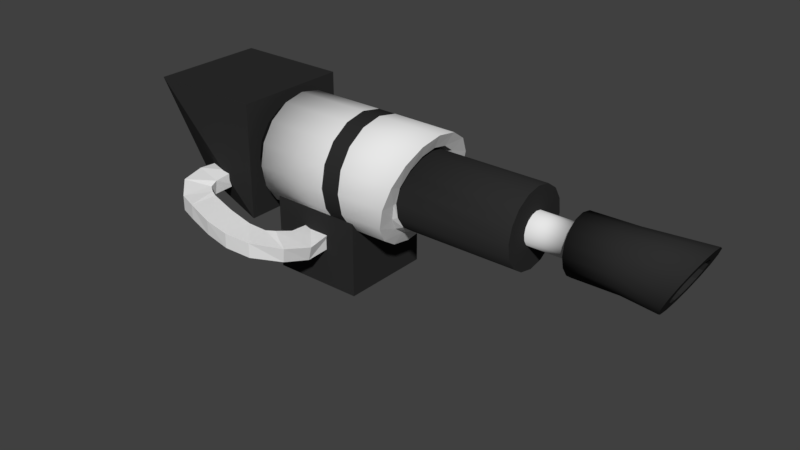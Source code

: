 # Source: pulse_canon.blend  (saved by Blender 2.77.0; exported with 4.5.12 LTS)
import bpy
from mathutils import Matrix  # noqa: F401  (used for matrix-valued properties, if any)

bpy.ops.wm.read_factory_settings(use_empty=True)
scene = bpy.context.scene
scene.name = 'Scene'

# ---- collections
col_collection_1 = bpy.data.collections.new('Collection 1'); scene.collection.children.link(col_collection_1)

# ---- materials (node trees are filled in below, after node groups)
mat_material_001 = bpy.data.materials.new('Material.001')
mat_material_001.alpha_threshold = 0.0
mat_material_001.use_transparent_shadow = False
mat_material_001.diffuse_color = (0.02721, 0.02721, 0.02721, 1.0)
mat_material_001.roughness = 0.5
mat_material_001.specular_intensity = 1.0
mat_material_002 = bpy.data.materials.new('Material.002')
mat_material_002.alpha_threshold = 0.0
mat_material_002.use_transparent_shadow = False
mat_material_002.roughness = 0.5

# ---- material node trees

# ---- world
world_world = bpy.data.worlds.new('World'); scene.world = world_world
world_world.color = (0.05088, 0.05088, 0.05088)
world_world.use_sun_shadow = False
world_world.sun_shadow_jitter_overblur = 0.0
world_world.cycles.sampling_method = 'MANUAL'

# ---- meshes
me_cylinder_001 = bpy.data.meshes.new('Cylinder.001')
me_cylinder_001.from_pydata([(-0.1203, 0.1203, -0.1253), (0.1918, 0.1203, -0.1253), (-0.1203, 0.1111, -0.1713), (0.1778, 0.1111, -0.171), (-0.1203, 0.08506, -0.2104), (0.1659, 0.08506, -0.2097), (-0.1203, 0.04603, -0.2364), (0.1579, 0.04603, -0.2356), (-0.1203, -5.258e-09, -0.2456), (0.1551, -5.258e-09, -0.2447), (-0.1203, -0.04603, -0.2364), (0.1579, -0.04603, -0.2356), (-0.1203, -0.08506, -0.2104), (0.1659, -0.08506, -0.2097), (-0.1203, -0.1111, -0.1713), (0.1778, -0.1111, -0.171), (-0.1203, -0.1203, -0.1253), (0.1918, -0.1203, -0.1253), (-0.1203, -0.1111, -0.07928), (0.2059, -0.1111, -0.07962), (-0.1203, -0.08506, -0.04026), (0.2178, -0.08506, -0.04089), (-0.1203, -0.04603, -0.01418), (0.2258, -0.04603, -0.01501), (-0.1203, 1.434e-09, -0.005027), (0.2286, 1.434e-09, -0.005917), (-0.1203, 0.04603, -0.01418), (0.2258, 0.04603, -0.01501), (-0.1203, 0.08506, -0.04026), (0.2178, 0.08506, -0.04089), (-0.1203, 0.1111, -0.07928), (0.2059, 0.1111, -0.07962), (0.08333, 0.1203, -0.1253), (0.08333, 0.1111, -0.1713), (0.08333, 0.08506, -0.2104), (0.08333, 0.04603, -0.2364), (0.08333, -5.258e-09, -0.2456), (0.08333, -0.04603, -0.2364), (0.08333, -0.08506, -0.2104), (0.08333, -0.1111, -0.1713), (0.08333, -0.1203, -0.1253), (0.08333, -0.1111, -0.07928), (0.08333, -0.08506, -0.04026), (0.08333, -0.04603, -0.01418), (0.08333, 1.434e-09, -0.005027), (0.08333, 0.04603, -0.01418), (0.08333, 0.08506, -0.04026), (0.08333, 0.1111, -0.07928), (0.1918, 0.08755, -0.1253), (0.1824, 0.08089, -0.1603), (0.1745, 0.06191, -0.1899), (0.1691, 0.0335, -0.2097), (0.1673, -3.421e-09, -0.2167), (0.1691, -0.0335, -0.2097), (0.1745, -0.06191, -0.1899), (0.1824, -0.08089, -0.1603), (0.1918, -0.08755, -0.1253), (0.2012, -0.08089, -0.09034), (0.2092, -0.06191, -0.06069), (0.2146, -0.0335, -0.04088), (0.2164, 1.45e-09, -0.03393), (0.2146, 0.0335, -0.04088), (0.2092, 0.06191, -0.06069), (0.2012, 0.08089, -0.09034), (0.1918, 0.08043, -0.1253), (0.1905, 0.07431, -0.1573), (0.1894, 0.05687, -0.1843), (0.1886, 0.03078, -0.2024), (0.1883, -3.07e-09, -0.2088), (0.1886, -0.03078, -0.2024), (0.1894, -0.05687, -0.1843), (0.1905, -0.07431, -0.1573), (0.1918, -0.08043, -0.1253), (0.1932, -0.07431, -0.09337), (0.1943, -0.05687, -0.0663), (0.1951, -0.03078, -0.04821), (0.1954, 1.405e-09, -0.04185), (0.1951, 0.03078, -0.04821), (0.1943, 0.05687, -0.0663), (0.1932, 0.07431, -0.09337), (0.4415, 0.08043, -0.125), (0.4401, 0.07431, -0.1569), (0.439, 0.05687, -0.184), (0.4382, 0.03078, -0.2021), (0.4379, -3.14e-09, -0.2085), (0.4382, -0.03078, -0.2021), (0.439, -0.05687, -0.184), (0.4401, -0.07431, -0.1569), (0.4415, -0.08043, -0.125), (0.4428, -0.07431, -0.09306), (0.4439, -0.05687, -0.06598), (0.4447, -0.03078, -0.04789), (0.445, 1.334e-09, -0.04154), (0.4447, 0.03078, -0.04789), (0.4439, 0.05687, -0.06598), (0.4428, 0.07431, -0.09306), (0.4415, 0.03317, -0.125), (0.4409, 0.03064, -0.1382), (0.4404, 0.02345, -0.1493), (0.4401, 0.01269, -0.1568), (0.44, -7.683e-10, -0.1594), (0.4401, -0.01269, -0.1568), (0.4404, -0.02345, -0.1493), (0.4409, -0.03064, -0.1382), (0.4415, -0.03317, -0.125), (0.442, -0.03064, -0.1118), (0.4425, -0.02345, -0.1007), (0.4428, -0.01269, -0.0932), (0.4429, 1.077e-09, -0.09058), (0.4428, 0.01269, -0.0932), (0.4425, 0.02345, -0.1007), (0.442, 0.03064, -0.1118), (0.5348, 0.03317, -0.1251), (0.535, 0.03064, -0.1383), (0.5351, 0.02345, -0.1495), (0.5352, 0.01269, -0.1569), (0.5352, -7.76e-10, -0.1596), (0.5352, -0.01269, -0.1569), (0.5351, -0.02345, -0.1495), (0.535, -0.03064, -0.1383), (0.5348, -0.03317, -0.1251), (0.5347, -0.03064, -0.1119), (0.5345, -0.02345, -0.1008), (0.5344, -0.01269, -0.09329), (0.5344, 1.062e-09, -0.09067), (0.5344, 0.01269, -0.09329), (0.5345, 0.02345, -0.1008), (0.5347, 0.03064, -0.1119), (0.5348, 0.05867, -0.1251), (0.5351, 0.0542, -0.1484), (0.5354, 0.04148, -0.1682), (0.5355, 0.02245, -0.1814), (0.5356, -1.755e-09, -0.186), (0.5355, -0.02245, -0.1814), (0.5354, -0.04148, -0.1682), (0.5351, -0.0542, -0.1484), (0.5348, -0.05867, -0.1251), (0.5345, -0.0542, -0.1018), (0.5343, -0.04148, -0.08203), (0.5341, -0.02245, -0.06882), (0.5341, 1.496e-09, -0.06418), (0.5341, 0.02245, -0.06882), (0.5343, 0.04148, -0.08203), (0.5345, 0.0542, -0.1018), (0.6323, 0.05893, -0.1242), (0.6326, 0.05445, -0.1476), (0.6328, 0.04167, -0.1675), (0.633, 0.02255, -0.1807), (0.6331, -1.813e-09, -0.1854), (0.633, -0.02255, -0.1807), (0.6328, -0.04167, -0.1675), (0.6326, -0.05445, -0.1476), (0.6323, -0.05893, -0.1242), (0.632, -0.05445, -0.1008), (0.6318, -0.04167, -0.08093), (0.6316, -0.02255, -0.06766), (0.6316, 1.453e-09, -0.063), (0.6316, 0.02255, -0.06766), (0.6318, 0.04167, -0.08093), (0.632, 0.05445, -0.1008), (0.7381, 0.07221, -0.1229), (0.7251, 0.06671, -0.1485), (0.7141, 0.05106, -0.1702), (0.7067, 0.02763, -0.1847), (0.7041, -4.156e-09, -0.1898), (0.7067, -0.02763, -0.1847), (0.7141, -0.05106, -0.1702), (0.7251, -0.06671, -0.1485), (0.7381, -0.07221, -0.1229), (0.7511, -0.06671, -0.09734), (0.7621, -0.05106, -0.07566), (0.7695, -0.02763, -0.06117), (0.7721, 2.034e-09, -0.05608), (0.7695, 0.02763, -0.06117), (0.7621, 0.05106, -0.07566), (0.7511, 0.06671, -0.09734), (0.7381, 0.04658, -0.1229), (0.7297, 0.04304, -0.1394), (0.7226, 0.03294, -0.1534), (0.7178, 0.01783, -0.1628), (0.7162, -1.409e-09, -0.166), (0.7178, -0.01783, -0.1628), (0.7226, -0.03294, -0.1534), (0.7297, -0.04304, -0.1394), (0.7381, -0.04658, -0.1229), (0.7465, -0.04304, -0.1064), (0.7536, -0.03294, -0.09243), (0.7584, -0.01783, -0.08308), (0.76, 2.584e-09, -0.0798), (0.7584, 0.01783, -0.08308), (0.7536, 0.03294, -0.09243), (0.7465, 0.04304, -0.1064), (0.6053, 0.04658, -0.1229), (0.5969, 0.04304, -0.1394), (0.5898, 0.03294, -0.1534), (0.585, 0.01783, -0.1628), (0.5833, -1.409e-09, -0.166), (0.585, -0.01783, -0.1628), (0.5898, -0.03294, -0.1534), (0.5969, -0.04304, -0.1394), (0.6053, -0.04658, -0.1229), (0.6137, -0.04304, -0.1064), (0.6208, -0.03294, -0.09243), (0.6255, -0.01783, -0.08308), (0.6272, 2.584e-09, -0.0798), (0.6255, 0.01783, -0.08308), (0.6208, 0.03294, -0.09243), (0.6137, 0.04304, -0.1064), (-0.09794, -0.09794, -0.35), (-0.09794, -0.09794, -0.1541), (-0.09794, 0.09794, -0.35), (-0.09794, 0.09794, -0.1541), (0.09794, -0.09794, -0.35), (0.09794, -0.09794, -0.1541), (0.09794, 0.09794, -0.35), (0.09794, 0.09794, -0.1541), (-0.1203, 0.09566, -0.1253), (-0.1203, 0.08838, -0.1619), (-0.1203, 0.06765, -0.193), (-0.1203, 0.03661, -0.2137), (-0.1203, -3.906e-09, -0.221), (-0.1203, -0.03661, -0.2137), (-0.1203, -0.06765, -0.193), (-0.1203, -0.08838, -0.1619), (-0.1203, -0.09566, -0.1253), (-0.1203, -0.08838, -0.0887), (-0.1203, -0.06765, -0.05767), (-0.1203, -0.03661, -0.03693), (-0.1203, 1.416e-09, -0.02965), (-0.1203, 0.03661, -0.03693), (-0.1203, 0.06765, -0.05767), (-0.1203, 0.08838, -0.0887), (-0.2085, 0.09566, -0.1253), (-0.2085, 0.08838, -0.1619), (-0.2085, 0.06765, -0.193), (-0.2085, 0.03661, -0.2137), (-0.2085, -3.906e-09, -0.221), (-0.2085, -0.03661, -0.2137), (-0.2085, -0.06765, -0.193), (-0.2085, -0.08838, -0.1619), (-0.2085, -0.09566, -0.1253), (-0.2085, -0.08838, -0.0887), (-0.2085, -0.06765, -0.05767), (-0.2085, -0.03661, -0.03693), (-0.2085, 1.416e-09, -0.02965), (-0.2085, 0.03661, -0.03693), (-0.2085, 0.06765, -0.05767), (-0.2085, 0.08838, -0.0887), (-0.3276, -0.07241, -0.2346), (-0.3963, -0.1232, -0.00272), (-0.3276, 0.07241, -0.2346), (-0.3963, 0.1232, -0.00272), (-0.1499, -0.1232, -0.2491), (-0.1499, -0.1232, -0.00272), (-0.1499, 0.1232, -0.2491), (-0.1499, 0.1232, -0.00272), (-0.03233, -0.139, -0.2595), (-0.02397, -0.1397, -0.229), (-0.02931, -0.08327, -0.2679), (-0.02931, -0.08327, -0.2362), (0.02397, -0.144, -0.2751), (0.03233, -0.1448, -0.2446), (0.02931, -0.08327, -0.2679), (0.02931, -0.08327, -0.2362), (-0.04073, -0.1692, -0.2513), (-0.03537, -0.1722, -0.2202), (0.009323, -0.1975, -0.2627), (0.01468, -0.2005, -0.2316), (-0.05159, -0.1839, -0.2508), (-0.051, -0.1842, -0.2192), (-0.03818, -0.241, -0.2515), (-0.03759, -0.2413, -0.2199), (-0.0845, -0.194, -0.2423), (-0.08344, -0.1945, -0.2107), (-0.08998, -0.2524, -0.2432), (-0.08892, -0.2529, -0.2116), (-0.195, -0.1807, -0.2216), (-0.195, -0.1807, -0.19), (-0.1985, -0.2392, -0.2216), (-0.1985, -0.2392, -0.19), (-0.2054, -0.1779, -0.2169), (-0.2054, -0.1779, -0.1853), (-0.2353, -0.2283, -0.2169), (-0.2353, -0.2283, -0.1853), (-0.2237, -0.1702, -0.2131), (-0.2189, -0.1687, -0.1819), (-0.2763, -0.1943, -0.2038), (-0.2715, -0.1928, -0.1726), (-0.2256, -0.153, -0.2062), (-0.2205, -0.1533, -0.175), (-0.2827, -0.1437, -0.1969), (-0.2777, -0.144, -0.1657), (-0.2134, -0.1096, -0.1972), (-0.2134, -0.1096, -0.1656), (-0.271, -0.09859, -0.1972), (-0.271, -0.09859, -0.1656), (-0.1443, -0.2481, -0.2344), (-0.1383, -0.1899, -0.2315), (-0.1432, -0.2498, -0.2028), (-0.1371, -0.1916, -0.2), (0.04223, 0.1111, -0.1713), (0.04223, 0.08506, -0.2104), (0.04223, 0.04603, -0.2364), (0.04223, -5.258e-09, -0.2456), (0.04223, -0.04603, -0.2364), (0.04223, -0.08506, -0.2104), (0.04223, -0.1111, -0.1713), (0.04223, -0.1203, -0.1253), (0.04223, -0.1111, -0.07928), (0.04223, -0.08506, -0.04026), (0.04223, -0.04603, -0.01418), (0.04223, 1.434e-09, -0.005027), (0.04223, 0.04603, -0.01418), (0.04223, 0.08506, -0.04026), (0.04223, 0.1111, -0.07928), (0.04223, 0.1203, -0.1253)], [], [(32, 1, 3, 33), (33, 3, 5, 34), (34, 5, 7, 35), (35, 7, 9, 36), (36, 9, 11, 37), (37, 11, 13, 38), (38, 13, 15, 39), (39, 15, 17, 40), (40, 17, 19, 41), (41, 19, 21, 42), (42, 21, 23, 43), (43, 23, 25, 44), (44, 25, 27, 45), (45, 27, 29, 46), (25, 23, 59, 60), (46, 29, 31, 47), (47, 31, 1, 32), (0, 2, 217, 216), (314, 47, 32, 315), (313, 46, 47, 314), (312, 45, 46, 313), (311, 44, 45, 312), (310, 43, 44, 311), (309, 42, 43, 310), (308, 41, 42, 309), (307, 40, 41, 308), (306, 39, 40, 307), (305, 38, 39, 306), (304, 37, 38, 305), (303, 36, 37, 304), (302, 35, 36, 303), (301, 34, 35, 302), (300, 33, 34, 301), (315, 32, 33, 300), (56, 55, 71, 72), (11, 9, 52, 53), (21, 19, 57, 58), (31, 29, 62, 63), (7, 5, 50, 51), (17, 15, 55, 56), (3, 1, 48, 49), (27, 25, 60, 61), (13, 11, 53, 54), (23, 21, 58, 59), (1, 31, 63, 48), (9, 7, 51, 52), (19, 17, 56, 57), (29, 27, 61, 62), (5, 3, 49, 50), (15, 13, 54, 55), (77, 76, 92, 93), (49, 48, 64, 65), (48, 63, 79, 64), (57, 56, 72, 73), (50, 49, 65, 66), (58, 57, 73, 74), (51, 50, 66, 67), (59, 58, 74, 75), (52, 51, 67, 68), (60, 59, 75, 76), (53, 52, 68, 69), (61, 60, 76, 77), (54, 53, 69, 70), (62, 61, 77, 78), (55, 54, 70, 71), (63, 62, 78, 79), (83, 82, 98, 99), (70, 69, 85, 86), (78, 77, 93, 94), (71, 70, 86, 87), (79, 78, 94, 95), (72, 71, 87, 88), (65, 64, 80, 81), (64, 79, 95, 80), (73, 72, 88, 89), (66, 65, 81, 82), (74, 73, 89, 90), (67, 66, 82, 83), (75, 74, 90, 91), (68, 67, 83, 84), (76, 75, 91, 92), (69, 68, 84, 85), (104, 103, 119, 120), (91, 90, 106, 107), (84, 83, 99, 100), (92, 91, 107, 108), (85, 84, 100, 101), (93, 92, 108, 109), (86, 85, 101, 102), (94, 93, 109, 110), (87, 86, 102, 103), (95, 94, 110, 111), (88, 87, 103, 104), (81, 80, 96, 97), (80, 95, 111, 96), (89, 88, 104, 105), (82, 81, 97, 98), (90, 89, 105, 106), (125, 124, 140, 141), (97, 96, 112, 113), (96, 111, 127, 112), (105, 104, 120, 121), (98, 97, 113, 114), (106, 105, 121, 122), (99, 98, 114, 115), (107, 106, 122, 123), (100, 99, 115, 116), (108, 107, 123, 124), (101, 100, 116, 117), (109, 108, 124, 125), (102, 101, 117, 118), (110, 109, 125, 126), (103, 102, 118, 119), (111, 110, 126, 127), (139, 138, 154, 155), (118, 117, 133, 134), (126, 125, 141, 142), (119, 118, 134, 135), (127, 126, 142, 143), (120, 119, 135, 136), (113, 112, 128, 129), (112, 127, 143, 128), (121, 120, 136, 137), (114, 113, 129, 130), (122, 121, 137, 138), (115, 114, 130, 131), (123, 122, 138, 139), (116, 115, 131, 132), (124, 123, 139, 140), (117, 116, 132, 133), (145, 144, 160, 161), (132, 131, 147, 148), (140, 139, 155, 156), (133, 132, 148, 149), (141, 140, 156, 157), (134, 133, 149, 150), (142, 141, 157, 158), (135, 134, 150, 151), (143, 142, 158, 159), (136, 135, 151, 152), (129, 128, 144, 145), (128, 143, 159, 144), (137, 136, 152, 153), (130, 129, 145, 146), (138, 137, 153, 154), (131, 130, 146, 147), (166, 165, 181, 182), (144, 159, 175, 160), (153, 152, 168, 169), (146, 145, 161, 162), (154, 153, 169, 170), (147, 146, 162, 163), (155, 154, 170, 171), (148, 147, 163, 164), (156, 155, 171, 172), (149, 148, 164, 165), (157, 156, 172, 173), (150, 149, 165, 166), (158, 157, 173, 174), (151, 150, 166, 167), (159, 158, 174, 175), (152, 151, 167, 168), (187, 186, 202, 203), (174, 173, 189, 190), (167, 166, 182, 183), (175, 174, 190, 191), (168, 167, 183, 184), (161, 160, 176, 177), (160, 175, 191, 176), (169, 168, 184, 185), (162, 161, 177, 178), (170, 169, 185, 186), (163, 162, 178, 179), (171, 170, 186, 187), (164, 163, 179, 180), (172, 171, 187, 188), (165, 164, 180, 181), (173, 172, 188, 189), (193, 192, 207, 206, 205, 204, 203, 202, 201, 200, 199, 198, 197, 196, 195, 194), (180, 179, 195, 196), (188, 187, 203, 204), (181, 180, 196, 197), (189, 188, 204, 205), (182, 181, 197, 198), (190, 189, 205, 206), (183, 182, 198, 199), (191, 190, 206, 207), (184, 183, 199, 200), (177, 176, 192, 193), (176, 191, 207, 192), (185, 184, 200, 201), (178, 177, 193, 194), (186, 185, 201, 202), (179, 178, 194, 195), (208, 209, 211, 210), (210, 211, 215, 214), (214, 215, 213, 212), (212, 213, 209, 208), (210, 214, 212, 208), (215, 211, 209, 213), (226, 227, 243, 242), (24, 26, 229, 228), (10, 12, 222, 221), (20, 22, 227, 226), (30, 0, 216, 231), (6, 8, 220, 219), (16, 18, 225, 224), (26, 28, 230, 229), (2, 4, 218, 217), (12, 14, 223, 222), (22, 24, 228, 227), (8, 10, 221, 220), (18, 20, 226, 225), (28, 30, 231, 230), (4, 6, 219, 218), (14, 16, 224, 223), (232, 233, 234, 235, 236, 237, 238, 239, 240, 241, 242, 243, 244, 245, 246, 247), (219, 220, 236, 235), (227, 228, 244, 243), (220, 221, 237, 236), (228, 229, 245, 244), (221, 222, 238, 237), (229, 230, 246, 245), (222, 223, 239, 238), (230, 231, 247, 246), (223, 224, 240, 239), (216, 217, 233, 232), (231, 216, 232, 247), (224, 225, 241, 240), (217, 218, 234, 233), (225, 226, 242, 241), (218, 219, 235, 234), (248, 249, 251, 250), (250, 251, 255, 254), (254, 255, 253, 252), (252, 253, 249, 248), (250, 254, 252, 248), (255, 251, 249, 253), (257, 259, 258, 256), (259, 263, 262, 258), (263, 261, 260, 262), (261, 257, 265, 267), (256, 258, 262, 260), (261, 263, 259, 257), (267, 265, 269, 271), (260, 261, 267, 266), (257, 256, 264, 265), (256, 260, 266, 264), (269, 268, 272, 273), (265, 264, 268, 269), (264, 266, 270, 268), (266, 267, 271, 270), (297, 296, 278, 276), (268, 270, 274, 272), (270, 271, 275, 274), (271, 269, 273, 275), (279, 277, 281, 283), (296, 298, 279, 278), (298, 299, 277, 279), (299, 297, 276, 277), (280, 282, 286, 284), (277, 276, 280, 281), (276, 278, 282, 280), (278, 279, 283, 282), (286, 287, 291, 290), (282, 283, 287, 286), (283, 281, 285, 287), (281, 280, 284, 285), (291, 289, 293, 295), (287, 285, 289, 291), (285, 284, 288, 289), (284, 286, 290, 288), (295, 293, 292, 294), (289, 288, 292, 293), (288, 290, 294, 292), (290, 291, 295, 294), (273, 272, 297, 299), (275, 273, 299, 298), (274, 275, 298, 296), (272, 274, 296, 297), (0, 315, 300, 2), (2, 300, 301, 4), (4, 301, 302, 6), (6, 302, 303, 8), (8, 303, 304, 10), (10, 304, 305, 12), (12, 305, 306, 14), (14, 306, 307, 16), (16, 307, 308, 18), (18, 308, 309, 20), (20, 309, 310, 22), (22, 310, 311, 24), (24, 311, 312, 26), (26, 312, 313, 28), (28, 313, 314, 30), (30, 314, 315, 0)])
me_cylinder_001.polygons.foreach_set('use_smooth', [1, 1, 1, 1, 1, 1, 1, 1, 1, 1, 1, 1, 1, 1, 0, 1, 1, 0, 1, 1, 1, 1, 1, 1, 1, 1, 1, 1, 1, 1, 1, 1, 1, 1, 0, 0, 0, 0, 0, 0, 0, 0, 0, 0, 0, 0, 0, 0, 0, 0, 1, 0, 0, 0, 0, 0, 0, 0, 0, 0, 0, 0, 0, 0, 0, 0, 0, 1, 1, 1, 1, 1, 1, 1, 1, 1, 1, 1, 1, 1, 1, 1, 1, 0, 0, 0, 0, 0, 0, 0, 0, 0, 0, 0, 0, 0, 0, 0, 0, 1, 1, 1, 1, 1, 1, 1, 1, 1, 1, 1, 1, 1, 1, 1, 1, 0, 0, 0, 0, 0, 0, 0, 0, 0, 0, 0, 0, 0, 0, 0, 1, 1, 1, 1, 1, 1, 1, 1, 1, 1, 1, 1, 1, 1, 1, 1, 0, 1, 1, 1, 1, 1, 1, 1, 1, 1, 1, 1, 1, 1, 1, 1, 0, 0, 0, 0, 0, 0, 0, 0, 0, 0, 0, 0, 0, 0, 0, 0, 0, 0, 0, 0, 0, 0, 0, 0, 0, 0, 0, 0, 0, 0, 0, 0, 0, 0, 0, 0, 0, 0, 1, 0, 0, 0, 0, 0, 0, 0, 0, 0, 0, 0, 0, 0, 0, 0, 1, 1, 1, 1, 1, 1, 1, 1, 1, 1, 1, 1, 1, 1, 1, 1, 0, 0, 0, 0, 0, 0, 0, 0, 0, 0, 0, 0, 0, 0, 0, 0, 0, 0, 0, 0, 0, 0, 0, 0, 0, 0, 0, 0, 0, 0, 0, 0, 0, 0, 0, 0, 0, 0, 0, 0, 0, 0, 0, 0, 0, 0, 0, 0, 1, 1, 1, 1, 1, 1, 1, 1, 1, 1, 1, 1, 1, 1, 1, 1])
me_cylinder_001.polygons.foreach_set('material_index', [1, 1, 1, 1, 1, 1, 1, 1, 1, 1, 1, 1, 1, 1, 1, 1, 1, 0, 0, 0, 0, 0, 0, 0, 0, 0, 0, 0, 0, 0, 0, 0, 0, 0, 1, 1, 1, 1, 1, 1, 1, 1, 1, 1, 1, 1, 1, 1, 1, 1, 0, 1, 1, 1, 1, 1, 1, 1, 1, 1, 1, 1, 1, 1, 1, 1, 0, 0, 0, 0, 0, 0, 0, 0, 0, 0, 0, 0, 0, 0, 0, 0, 1, 0, 0, 0, 0, 0, 0, 0, 0, 0, 0, 0, 0, 0, 0, 0, 0, 1, 1, 1, 1, 1, 1, 1, 1, 1, 1, 1, 1, 1, 1, 1, 0, 0, 0, 0, 0, 0, 0, 0, 0, 0, 0, 0, 0, 0, 0, 0, 0, 0, 0, 0, 0, 0, 0, 0, 0, 0, 0, 0, 0, 0, 0, 0, 0, 0, 0, 0, 0, 0, 0, 0, 0, 0, 0, 0, 0, 0, 0, 0, 0, 0, 0, 0, 0, 0, 0, 0, 0, 0, 0, 0, 0, 0, 0, 0, 0, 0, 0, 0, 0, 0, 0, 0, 0, 0, 0, 0, 0, 0, 0, 0, 0, 0, 0, 0, 0, 0, 0, 0, 0, 0, 0, 0, 0, 0, 0, 0, 0, 0, 0, 0, 0, 0, 0, 0, 0, 0, 0, 0, 0, 0, 0, 0, 0, 0, 0, 0, 0, 0, 0, 0, 0, 0, 0, 0, 1, 1, 1, 1, 1, 1, 1, 1, 1, 1, 1, 1, 1, 1, 1, 1, 1, 1, 1, 1, 1, 1, 1, 1, 1, 1, 1, 1, 1, 1, 1, 1, 1, 1, 1, 1, 1, 1, 1, 1, 1, 1, 1, 1, 1, 1, 1, 1, 1, 1, 1, 1, 1, 1, 1, 1, 1, 1])
me_cylinder_001.materials.append(mat_material_001)
me_cylinder_001.materials.append(mat_material_002)
me_cylinder_001.use_remesh_preserve_volume = False
me_cylinder_001.use_remesh_preserve_attributes = False
me_cylinder_001.use_mirror_vertex_groups = False
me_cylinder_001.update()

# ---- objects
ob_cylinder = bpy.data.objects.new('Cylinder', me_cylinder_001)

# ---- transforms, parenting, visibility, modifiers, constraints
ob_cylinder.location = (0.0, 0.0, 0.2521)
ob_cylinder.lineart.crease_threshold = 0.0

# ---- collection membership
col_collection_1.objects.link(ob_cylinder)

# ---- scene / render settings (as saved in the file)
scene.frame_start = 1; scene.frame_end = 250; scene.frame_set(1)
scene.render.engine = 'BLENDER_EEVEE_NEXT'
scene.render.resolution_percentage = 50
scene.render.dither_intensity = 0.0
scene.cycles.use_denoising = False
scene.cycles.samples = 128
scene.cycles.sampling_pattern = 'TABULATED_SOBOL'
scene.cycles.light_sampling_threshold = 0.0
scene.cycles.use_adaptive_sampling = False
scene.cycles.use_light_tree = False
scene.cycles.blur_glossy = 0.0
scene.cycles.sample_clamp_indirect = 0.0
scene.view_settings.view_transform = 'Standard'
bpy.context.view_layer.update()

# ---- added for rendering (the .blend has no active camera and no usable light): camera, sun
cam_auto = bpy.data.cameras.new('AutoCamera')
cam_auto.lens = 50.0
cam_auto.sensor_width = 36.0
cam_auto.clip_end = 1000.0
ob_auto_camera = bpy.data.objects.new('AutoCamera', cam_auto)
scene.collection.objects.link(ob_auto_camera)
ob_auto_camera.location = (1.36814, -1.48116, 1.0199)
ob_auto_camera.rotation_euler = (1.09748, -7.21219e-08, 0.694738)
scene.camera = ob_auto_camera
light_auto_sun = bpy.data.lights.new('AutoSun', 'SUN')
light_auto_sun.energy = 3.0
light_auto_sun.angle = 0.0523599
ob_auto_sun = bpy.data.objects.new('AutoSun', light_auto_sun)
scene.collection.objects.link(ob_auto_sun)
ob_auto_sun.rotation_euler = (0.872665, 0.174533, 0.523599)
bpy.context.view_layer.update()
